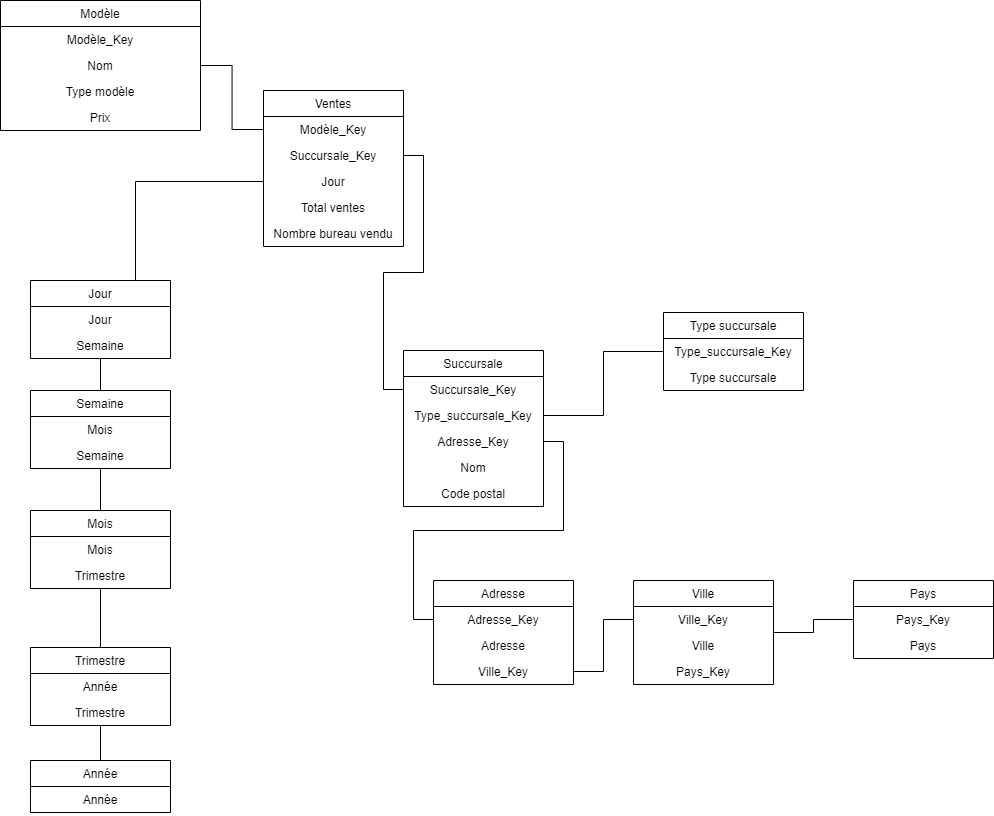

The diagram above was exported from draw.io. Its source (the exported page's mxGraphModel, read from the mxfile embedded in the PNG):
<mxGraphModel dx="2031" dy="1053" grid="1" gridSize="10" guides="1" tooltips="1" connect="1" arrows="1" fold="1" page="1" pageScale="1" pageWidth="827" pageHeight="1169" math="0" shadow="0">
  <root>
    <mxCell id="WIyWlLk6GJQsqaUBKTNV-0" />
    <mxCell id="WIyWlLk6GJQsqaUBKTNV-1" parent="WIyWlLk6GJQsqaUBKTNV-0" />
    <mxCell id="yK12ncWKz5Bpj2Oziom0-70" value="" style="edgeStyle=orthogonalEdgeStyle;rounded=0;orthogonalLoop=1;jettySize=auto;html=1;endArrow=none;endFill=0;" parent="WIyWlLk6GJQsqaUBKTNV-1" source="yK12ncWKz5Bpj2Oziom0-71" target="yK12ncWKz5Bpj2Oziom0-75" edge="1">
      <mxGeometry relative="1" as="geometry" />
    </mxCell>
    <mxCell id="yK12ncWKz5Bpj2Oziom0-90" value="" style="edgeStyle=orthogonalEdgeStyle;rounded=0;orthogonalLoop=1;jettySize=auto;html=1;endArrow=none;endFill=0;" parent="WIyWlLk6GJQsqaUBKTNV-1" source="yK12ncWKz5Bpj2Oziom0-71" target="yK12ncWKz5Bpj2Oziom0-87" edge="1">
      <mxGeometry relative="1" as="geometry" />
    </mxCell>
    <mxCell id="yK12ncWKz5Bpj2Oziom0-71" value="Mois" style="swimlane;fontStyle=0;childLayout=stackLayout;horizontal=1;startSize=26;fillColor=none;horizontalStack=0;resizeParent=1;resizeParentMax=0;resizeLast=0;collapsible=1;marginBottom=0;align=center;" parent="WIyWlLk6GJQsqaUBKTNV-1" vertex="1">
      <mxGeometry x="657" y="610" width="140" height="78" as="geometry">
        <mxRectangle x="344" y="210" width="90" height="26" as="alternateBounds" />
      </mxGeometry>
    </mxCell>
    <mxCell id="yK12ncWKz5Bpj2Oziom0-72" value="Mois" style="text;strokeColor=none;fillColor=none;align=center;verticalAlign=top;spacingLeft=4;spacingRight=4;overflow=hidden;rotatable=0;points=[[0,0.5],[1,0.5]];portConstraint=eastwest;" parent="yK12ncWKz5Bpj2Oziom0-71" vertex="1">
      <mxGeometry y="26" width="140" height="26" as="geometry" />
    </mxCell>
    <mxCell id="yK12ncWKz5Bpj2Oziom0-73" value="Trimestre" style="text;strokeColor=none;fillColor=none;align=center;verticalAlign=top;spacingLeft=4;spacingRight=4;overflow=hidden;rotatable=0;points=[[0,0.5],[1,0.5]];portConstraint=eastwest;" parent="yK12ncWKz5Bpj2Oziom0-71" vertex="1">
      <mxGeometry y="52" width="140" height="26" as="geometry" />
    </mxCell>
    <mxCell id="yK12ncWKz5Bpj2Oziom0-74" value="" style="edgeStyle=orthogonalEdgeStyle;rounded=0;orthogonalLoop=1;jettySize=auto;html=1;endArrow=none;endFill=0;" parent="WIyWlLk6GJQsqaUBKTNV-1" source="yK12ncWKz5Bpj2Oziom0-75" target="yK12ncWKz5Bpj2Oziom0-78" edge="1">
      <mxGeometry relative="1" as="geometry" />
    </mxCell>
    <mxCell id="yK12ncWKz5Bpj2Oziom0-75" value="Trimestre" style="swimlane;fontStyle=0;childLayout=stackLayout;horizontal=1;startSize=26;fillColor=none;horizontalStack=0;resizeParent=1;resizeParentMax=0;resizeLast=0;collapsible=1;marginBottom=0;align=center;" parent="WIyWlLk6GJQsqaUBKTNV-1" vertex="1">
      <mxGeometry x="657" y="747" width="140" height="78" as="geometry">
        <mxRectangle x="344" y="210" width="90" height="26" as="alternateBounds" />
      </mxGeometry>
    </mxCell>
    <mxCell id="yK12ncWKz5Bpj2Oziom0-76" value="Année" style="text;strokeColor=none;fillColor=none;align=center;verticalAlign=top;spacingLeft=4;spacingRight=4;overflow=hidden;rotatable=0;points=[[0,0.5],[1,0.5]];portConstraint=eastwest;" parent="yK12ncWKz5Bpj2Oziom0-75" vertex="1">
      <mxGeometry y="26" width="140" height="26" as="geometry" />
    </mxCell>
    <mxCell id="yK12ncWKz5Bpj2Oziom0-77" value="Trimestre" style="text;strokeColor=none;fillColor=none;align=center;verticalAlign=top;spacingLeft=4;spacingRight=4;overflow=hidden;rotatable=0;points=[[0,0.5],[1,0.5]];portConstraint=eastwest;" parent="yK12ncWKz5Bpj2Oziom0-75" vertex="1">
      <mxGeometry y="52" width="140" height="26" as="geometry" />
    </mxCell>
    <mxCell id="yK12ncWKz5Bpj2Oziom0-78" value="Année" style="swimlane;fontStyle=0;childLayout=stackLayout;horizontal=1;startSize=26;fillColor=none;horizontalStack=0;resizeParent=1;resizeParentMax=0;resizeLast=0;collapsible=1;marginBottom=0;align=center;" parent="WIyWlLk6GJQsqaUBKTNV-1" vertex="1">
      <mxGeometry x="657" y="860" width="140" height="52" as="geometry">
        <mxRectangle x="344" y="210" width="90" height="26" as="alternateBounds" />
      </mxGeometry>
    </mxCell>
    <mxCell id="yK12ncWKz5Bpj2Oziom0-79" value="Année" style="text;strokeColor=none;fillColor=none;align=center;verticalAlign=top;spacingLeft=4;spacingRight=4;overflow=hidden;rotatable=0;points=[[0,0.5],[1,0.5]];portConstraint=eastwest;" parent="yK12ncWKz5Bpj2Oziom0-78" vertex="1">
      <mxGeometry y="26" width="140" height="26" as="geometry" />
    </mxCell>
    <mxCell id="yK12ncWKz5Bpj2Oziom0-82" value="Modèle" style="swimlane;fontStyle=0;childLayout=stackLayout;horizontal=1;startSize=26;fillColor=none;horizontalStack=0;resizeParent=1;resizeParentMax=0;resizeLast=0;collapsible=1;marginBottom=0;align=center;" parent="WIyWlLk6GJQsqaUBKTNV-1" vertex="1">
      <mxGeometry x="627" y="100" width="200" height="130" as="geometry" />
    </mxCell>
    <mxCell id="yK12ncWKz5Bpj2Oziom0-83" value="Modèle_Key" style="text;strokeColor=none;fillColor=none;align=center;verticalAlign=top;spacingLeft=4;spacingRight=4;overflow=hidden;rotatable=0;points=[[0,0.5],[1,0.5]];portConstraint=eastwest;" parent="yK12ncWKz5Bpj2Oziom0-82" vertex="1">
      <mxGeometry y="26" width="200" height="26" as="geometry" />
    </mxCell>
    <mxCell id="yK12ncWKz5Bpj2Oziom0-84" value="Nom" style="text;strokeColor=none;fillColor=none;align=center;verticalAlign=top;spacingLeft=4;spacingRight=4;overflow=hidden;rotatable=0;points=[[0,0.5],[1,0.5]];portConstraint=eastwest;" parent="yK12ncWKz5Bpj2Oziom0-82" vertex="1">
      <mxGeometry y="52" width="200" height="26" as="geometry" />
    </mxCell>
    <mxCell id="yK12ncWKz5Bpj2Oziom0-85" value="Type modèle" style="text;strokeColor=none;fillColor=none;align=center;verticalAlign=top;spacingLeft=4;spacingRight=4;overflow=hidden;rotatable=0;points=[[0,0.5],[1,0.5]];portConstraint=eastwest;" parent="yK12ncWKz5Bpj2Oziom0-82" vertex="1">
      <mxGeometry y="78" width="200" height="26" as="geometry" />
    </mxCell>
    <mxCell id="yK12ncWKz5Bpj2Oziom0-121" value="Prix" style="text;strokeColor=none;fillColor=none;align=center;verticalAlign=top;spacingLeft=4;spacingRight=4;overflow=hidden;rotatable=0;points=[[0,0.5],[1,0.5]];portConstraint=eastwest;" parent="yK12ncWKz5Bpj2Oziom0-82" vertex="1">
      <mxGeometry y="104" width="200" height="26" as="geometry" />
    </mxCell>
    <mxCell id="yK12ncWKz5Bpj2Oziom0-94" value="" style="edgeStyle=orthogonalEdgeStyle;rounded=0;orthogonalLoop=1;jettySize=auto;html=1;endArrow=none;endFill=0;" parent="WIyWlLk6GJQsqaUBKTNV-1" source="yK12ncWKz5Bpj2Oziom0-87" target="yK12ncWKz5Bpj2Oziom0-91" edge="1">
      <mxGeometry relative="1" as="geometry" />
    </mxCell>
    <mxCell id="yK12ncWKz5Bpj2Oziom0-87" value="Semaine" style="swimlane;fontStyle=0;childLayout=stackLayout;horizontal=1;startSize=26;fillColor=none;horizontalStack=0;resizeParent=1;resizeParentMax=0;resizeLast=0;collapsible=1;marginBottom=0;align=center;" parent="WIyWlLk6GJQsqaUBKTNV-1" vertex="1">
      <mxGeometry x="657" y="490" width="140" height="78" as="geometry">
        <mxRectangle x="344" y="210" width="90" height="26" as="alternateBounds" />
      </mxGeometry>
    </mxCell>
    <mxCell id="yK12ncWKz5Bpj2Oziom0-88" value="Mois" style="text;strokeColor=none;fillColor=none;align=center;verticalAlign=top;spacingLeft=4;spacingRight=4;overflow=hidden;rotatable=0;points=[[0,0.5],[1,0.5]];portConstraint=eastwest;" parent="yK12ncWKz5Bpj2Oziom0-87" vertex="1">
      <mxGeometry y="26" width="140" height="26" as="geometry" />
    </mxCell>
    <mxCell id="yK12ncWKz5Bpj2Oziom0-89" value="Semaine" style="text;strokeColor=none;fillColor=none;align=center;verticalAlign=top;spacingLeft=4;spacingRight=4;overflow=hidden;rotatable=0;points=[[0,0.5],[1,0.5]];portConstraint=eastwest;" parent="yK12ncWKz5Bpj2Oziom0-87" vertex="1">
      <mxGeometry y="52" width="140" height="26" as="geometry" />
    </mxCell>
    <mxCell id="yK12ncWKz5Bpj2Oziom0-128" style="edgeStyle=orthogonalEdgeStyle;rounded=0;orthogonalLoop=1;jettySize=auto;html=1;exitX=0.75;exitY=0;exitDx=0;exitDy=0;endArrow=none;endFill=0;entryX=0;entryY=0.5;entryDx=0;entryDy=0;" parent="WIyWlLk6GJQsqaUBKTNV-1" source="yK12ncWKz5Bpj2Oziom0-91" target="yK12ncWKz5Bpj2Oziom0-99" edge="1">
      <mxGeometry relative="1" as="geometry" />
    </mxCell>
    <mxCell id="yK12ncWKz5Bpj2Oziom0-91" value="Jour" style="swimlane;fontStyle=0;childLayout=stackLayout;horizontal=1;startSize=26;fillColor=none;horizontalStack=0;resizeParent=1;resizeParentMax=0;resizeLast=0;collapsible=1;marginBottom=0;align=center;" parent="WIyWlLk6GJQsqaUBKTNV-1" vertex="1">
      <mxGeometry x="657" y="380" width="140" height="78" as="geometry">
        <mxRectangle x="344" y="210" width="90" height="26" as="alternateBounds" />
      </mxGeometry>
    </mxCell>
    <mxCell id="yK12ncWKz5Bpj2Oziom0-92" value="Jour" style="text;strokeColor=none;fillColor=none;align=center;verticalAlign=top;spacingLeft=4;spacingRight=4;overflow=hidden;rotatable=0;points=[[0,0.5],[1,0.5]];portConstraint=eastwest;" parent="yK12ncWKz5Bpj2Oziom0-91" vertex="1">
      <mxGeometry y="26" width="140" height="26" as="geometry" />
    </mxCell>
    <mxCell id="yK12ncWKz5Bpj2Oziom0-93" value="Semaine" style="text;strokeColor=none;fillColor=none;align=center;verticalAlign=top;spacingLeft=4;spacingRight=4;overflow=hidden;rotatable=0;points=[[0,0.5],[1,0.5]];portConstraint=eastwest;" parent="yK12ncWKz5Bpj2Oziom0-91" vertex="1">
      <mxGeometry y="52" width="140" height="26" as="geometry" />
    </mxCell>
    <mxCell id="yK12ncWKz5Bpj2Oziom0-98" value="Ventes" style="swimlane;fontStyle=0;childLayout=stackLayout;horizontal=1;startSize=26;fillColor=none;horizontalStack=0;resizeParent=1;resizeParentMax=0;resizeLast=0;collapsible=1;marginBottom=0;align=center;" parent="WIyWlLk6GJQsqaUBKTNV-1" vertex="1">
      <mxGeometry x="890" y="190" width="140" height="156" as="geometry" />
    </mxCell>
    <mxCell id="yK12ncWKz5Bpj2Oziom0-100" value="Modèle_Key" style="text;strokeColor=none;fillColor=none;align=center;verticalAlign=top;spacingLeft=4;spacingRight=4;overflow=hidden;rotatable=0;points=[[0,0.5],[1,0.5]];portConstraint=eastwest;" parent="yK12ncWKz5Bpj2Oziom0-98" vertex="1">
      <mxGeometry y="26" width="140" height="26" as="geometry" />
    </mxCell>
    <mxCell id="yK12ncWKz5Bpj2Oziom0-101" value="Succursale_Key" style="text;strokeColor=none;fillColor=none;align=center;verticalAlign=top;spacingLeft=4;spacingRight=4;overflow=hidden;rotatable=0;points=[[0,0.5],[1,0.5]];portConstraint=eastwest;" parent="yK12ncWKz5Bpj2Oziom0-98" vertex="1">
      <mxGeometry y="52" width="140" height="26" as="geometry" />
    </mxCell>
    <mxCell id="yK12ncWKz5Bpj2Oziom0-99" value="Jour" style="text;strokeColor=none;fillColor=none;align=center;verticalAlign=top;spacingLeft=4;spacingRight=4;overflow=hidden;rotatable=0;points=[[0,0.5],[1,0.5]];portConstraint=eastwest;" parent="yK12ncWKz5Bpj2Oziom0-98" vertex="1">
      <mxGeometry y="78" width="140" height="26" as="geometry" />
    </mxCell>
    <mxCell id="yK12ncWKz5Bpj2Oziom0-102" value="Total ventes" style="text;strokeColor=none;fillColor=none;align=center;verticalAlign=top;spacingLeft=4;spacingRight=4;overflow=hidden;rotatable=0;points=[[0,0.5],[1,0.5]];portConstraint=eastwest;" parent="yK12ncWKz5Bpj2Oziom0-98" vertex="1">
      <mxGeometry y="104" width="140" height="26" as="geometry" />
    </mxCell>
    <mxCell id="yK12ncWKz5Bpj2Oziom0-103" value="Nombre bureau vendu" style="text;strokeColor=none;fillColor=none;align=center;verticalAlign=top;spacingLeft=4;spacingRight=4;overflow=hidden;rotatable=0;points=[[0,0.5],[1,0.5]];portConstraint=eastwest;" parent="yK12ncWKz5Bpj2Oziom0-98" vertex="1">
      <mxGeometry y="130" width="140" height="26" as="geometry" />
    </mxCell>
    <mxCell id="hUl9622TCV1-9F6NVjwS-8" value="" style="edgeStyle=orthogonalEdgeStyle;rounded=0;orthogonalLoop=1;jettySize=auto;html=1;endArrow=none;endFill=0;exitX=1;exitY=0.5;exitDx=0;exitDy=0;entryX=0;entryY=0.5;entryDx=0;entryDy=0;" edge="1" parent="WIyWlLk6GJQsqaUBKTNV-1" source="yK12ncWKz5Bpj2Oziom0-107" target="hUl9622TCV1-9F6NVjwS-1">
      <mxGeometry relative="1" as="geometry" />
    </mxCell>
    <mxCell id="yK12ncWKz5Bpj2Oziom0-104" value="Succursale" style="swimlane;fontStyle=0;childLayout=stackLayout;horizontal=1;startSize=26;fillColor=none;horizontalStack=0;resizeParent=1;resizeParentMax=0;resizeLast=0;collapsible=1;marginBottom=0;align=center;" parent="WIyWlLk6GJQsqaUBKTNV-1" vertex="1">
      <mxGeometry x="1030" y="450" width="140" height="156" as="geometry" />
    </mxCell>
    <mxCell id="yK12ncWKz5Bpj2Oziom0-105" value="Succursale_Key" style="text;strokeColor=none;fillColor=none;align=center;verticalAlign=top;spacingLeft=4;spacingRight=4;overflow=hidden;rotatable=0;points=[[0,0.5],[1,0.5]];portConstraint=eastwest;" parent="yK12ncWKz5Bpj2Oziom0-104" vertex="1">
      <mxGeometry y="26" width="140" height="26" as="geometry" />
    </mxCell>
    <mxCell id="yK12ncWKz5Bpj2Oziom0-107" value="Type_succursale_Key" style="text;strokeColor=none;fillColor=none;align=center;verticalAlign=top;spacingLeft=4;spacingRight=4;overflow=hidden;rotatable=0;points=[[0,0.5],[1,0.5]];portConstraint=eastwest;" parent="yK12ncWKz5Bpj2Oziom0-104" vertex="1">
      <mxGeometry y="52" width="140" height="26" as="geometry" />
    </mxCell>
    <mxCell id="yK12ncWKz5Bpj2Oziom0-108" value="Adresse_Key" style="text;strokeColor=none;fillColor=none;align=center;verticalAlign=top;spacingLeft=4;spacingRight=4;overflow=hidden;rotatable=0;points=[[0,0.5],[1,0.5]];portConstraint=eastwest;" parent="yK12ncWKz5Bpj2Oziom0-104" vertex="1">
      <mxGeometry y="78" width="140" height="26" as="geometry" />
    </mxCell>
    <mxCell id="yK12ncWKz5Bpj2Oziom0-106" value="Nom" style="text;strokeColor=none;fillColor=none;align=center;verticalAlign=top;spacingLeft=4;spacingRight=4;overflow=hidden;rotatable=0;points=[[0,0.5],[1,0.5]];portConstraint=eastwest;" parent="yK12ncWKz5Bpj2Oziom0-104" vertex="1">
      <mxGeometry y="104" width="140" height="26" as="geometry" />
    </mxCell>
    <mxCell id="yK12ncWKz5Bpj2Oziom0-109" value="Code postal&#10;" style="text;strokeColor=none;fillColor=none;align=center;verticalAlign=top;spacingLeft=4;spacingRight=4;overflow=hidden;rotatable=0;points=[[0,0.5],[1,0.5]];portConstraint=eastwest;" parent="yK12ncWKz5Bpj2Oziom0-104" vertex="1">
      <mxGeometry y="130" width="140" height="26" as="geometry" />
    </mxCell>
    <mxCell id="yK12ncWKz5Bpj2Oziom0-124" style="edgeStyle=orthogonalEdgeStyle;rounded=0;orthogonalLoop=1;jettySize=auto;html=1;exitX=0;exitY=0.5;exitDx=0;exitDy=0;endArrow=none;endFill=0;" parent="WIyWlLk6GJQsqaUBKTNV-1" source="yK12ncWKz5Bpj2Oziom0-100" target="yK12ncWKz5Bpj2Oziom0-82" edge="1">
      <mxGeometry relative="1" as="geometry" />
    </mxCell>
    <mxCell id="yK12ncWKz5Bpj2Oziom0-127" style="edgeStyle=orthogonalEdgeStyle;rounded=0;orthogonalLoop=1;jettySize=auto;html=1;exitX=0;exitY=0.5;exitDx=0;exitDy=0;endArrow=none;endFill=0;entryX=1;entryY=0.5;entryDx=0;entryDy=0;" parent="WIyWlLk6GJQsqaUBKTNV-1" source="yK12ncWKz5Bpj2Oziom0-105" target="yK12ncWKz5Bpj2Oziom0-101" edge="1">
      <mxGeometry relative="1" as="geometry" />
    </mxCell>
    <mxCell id="hUl9622TCV1-9F6NVjwS-0" value="Type succursale" style="swimlane;fontStyle=0;childLayout=stackLayout;horizontal=1;startSize=26;fillColor=none;horizontalStack=0;resizeParent=1;resizeParentMax=0;resizeLast=0;collapsible=1;marginBottom=0;align=center;" vertex="1" parent="WIyWlLk6GJQsqaUBKTNV-1">
      <mxGeometry x="1290" y="412" width="140" height="78" as="geometry" />
    </mxCell>
    <mxCell id="hUl9622TCV1-9F6NVjwS-1" value="Type_succursale_Key" style="text;strokeColor=none;fillColor=none;align=center;verticalAlign=top;spacingLeft=4;spacingRight=4;overflow=hidden;rotatable=0;points=[[0,0.5],[1,0.5]];portConstraint=eastwest;" vertex="1" parent="hUl9622TCV1-9F6NVjwS-0">
      <mxGeometry y="26" width="140" height="26" as="geometry" />
    </mxCell>
    <mxCell id="hUl9622TCV1-9F6NVjwS-2" value="Type succursale" style="text;strokeColor=none;fillColor=none;align=center;verticalAlign=top;spacingLeft=4;spacingRight=4;overflow=hidden;rotatable=0;points=[[0,0.5],[1,0.5]];portConstraint=eastwest;" vertex="1" parent="hUl9622TCV1-9F6NVjwS-0">
      <mxGeometry y="52" width="140" height="26" as="geometry" />
    </mxCell>
    <mxCell id="hUl9622TCV1-9F6NVjwS-21" value="" style="edgeStyle=orthogonalEdgeStyle;rounded=0;orthogonalLoop=1;jettySize=auto;html=1;endArrow=none;endFill=0;" edge="1" parent="WIyWlLk6GJQsqaUBKTNV-1" source="hUl9622TCV1-9F6NVjwS-9" target="hUl9622TCV1-9F6NVjwS-18">
      <mxGeometry relative="1" as="geometry" />
    </mxCell>
    <mxCell id="hUl9622TCV1-9F6NVjwS-9" value="Ville" style="swimlane;fontStyle=0;childLayout=stackLayout;horizontal=1;startSize=26;fillColor=none;horizontalStack=0;resizeParent=1;resizeParentMax=0;resizeLast=0;collapsible=1;marginBottom=0;align=center;" vertex="1" parent="WIyWlLk6GJQsqaUBKTNV-1">
      <mxGeometry x="1260" y="680" width="140" height="104" as="geometry" />
    </mxCell>
    <mxCell id="hUl9622TCV1-9F6NVjwS-22" value="Ville_Key" style="text;strokeColor=none;fillColor=none;align=center;verticalAlign=top;spacingLeft=4;spacingRight=4;overflow=hidden;rotatable=0;points=[[0,0.5],[1,0.5]];portConstraint=eastwest;" vertex="1" parent="hUl9622TCV1-9F6NVjwS-9">
      <mxGeometry y="26" width="140" height="26" as="geometry" />
    </mxCell>
    <mxCell id="hUl9622TCV1-9F6NVjwS-10" value="Ville" style="text;strokeColor=none;fillColor=none;align=center;verticalAlign=top;spacingLeft=4;spacingRight=4;overflow=hidden;rotatable=0;points=[[0,0.5],[1,0.5]];portConstraint=eastwest;" vertex="1" parent="hUl9622TCV1-9F6NVjwS-9">
      <mxGeometry y="52" width="140" height="26" as="geometry" />
    </mxCell>
    <mxCell id="hUl9622TCV1-9F6NVjwS-16" value="Pays_Key" style="text;strokeColor=none;fillColor=none;align=center;verticalAlign=top;spacingLeft=4;spacingRight=4;overflow=hidden;rotatable=0;points=[[0,0.5],[1,0.5]];portConstraint=eastwest;" vertex="1" parent="hUl9622TCV1-9F6NVjwS-9">
      <mxGeometry y="78" width="140" height="26" as="geometry" />
    </mxCell>
    <mxCell id="hUl9622TCV1-9F6NVjwS-18" value="Pays" style="swimlane;fontStyle=0;childLayout=stackLayout;horizontal=1;startSize=26;fillColor=none;horizontalStack=0;resizeParent=1;resizeParentMax=0;resizeLast=0;collapsible=1;marginBottom=0;align=center;" vertex="1" parent="WIyWlLk6GJQsqaUBKTNV-1">
      <mxGeometry x="1480" y="680" width="140" height="78" as="geometry" />
    </mxCell>
    <mxCell id="hUl9622TCV1-9F6NVjwS-20" value="Pays_Key" style="text;strokeColor=none;fillColor=none;align=center;verticalAlign=top;spacingLeft=4;spacingRight=4;overflow=hidden;rotatable=0;points=[[0,0.5],[1,0.5]];portConstraint=eastwest;" vertex="1" parent="hUl9622TCV1-9F6NVjwS-18">
      <mxGeometry y="26" width="140" height="26" as="geometry" />
    </mxCell>
    <mxCell id="hUl9622TCV1-9F6NVjwS-23" value="Pays" style="text;strokeColor=none;fillColor=none;align=center;verticalAlign=top;spacingLeft=4;spacingRight=4;overflow=hidden;rotatable=0;points=[[0,0.5],[1,0.5]];portConstraint=eastwest;" vertex="1" parent="hUl9622TCV1-9F6NVjwS-18">
      <mxGeometry y="52" width="140" height="26" as="geometry" />
    </mxCell>
    <mxCell id="hUl9622TCV1-9F6NVjwS-38" value="Adresse" style="swimlane;fontStyle=0;childLayout=stackLayout;horizontal=1;startSize=26;fillColor=none;horizontalStack=0;resizeParent=1;resizeParentMax=0;resizeLast=0;collapsible=1;marginBottom=0;align=center;" vertex="1" parent="WIyWlLk6GJQsqaUBKTNV-1">
      <mxGeometry x="1060" y="680" width="140" height="104" as="geometry" />
    </mxCell>
    <mxCell id="hUl9622TCV1-9F6NVjwS-39" value="Adresse_Key" style="text;strokeColor=none;fillColor=none;align=center;verticalAlign=top;spacingLeft=4;spacingRight=4;overflow=hidden;rotatable=0;points=[[0,0.5],[1,0.5]];portConstraint=eastwest;" vertex="1" parent="hUl9622TCV1-9F6NVjwS-38">
      <mxGeometry y="26" width="140" height="26" as="geometry" />
    </mxCell>
    <mxCell id="hUl9622TCV1-9F6NVjwS-46" value="Adresse" style="text;strokeColor=none;fillColor=none;align=center;verticalAlign=top;spacingLeft=4;spacingRight=4;overflow=hidden;rotatable=0;points=[[0,0.5],[1,0.5]];portConstraint=eastwest;" vertex="1" parent="hUl9622TCV1-9F6NVjwS-38">
      <mxGeometry y="52" width="140" height="26" as="geometry" />
    </mxCell>
    <mxCell id="hUl9622TCV1-9F6NVjwS-40" value="Ville_Key" style="text;strokeColor=none;fillColor=none;align=center;verticalAlign=top;spacingLeft=4;spacingRight=4;overflow=hidden;rotatable=0;points=[[0,0.5],[1,0.5]];portConstraint=eastwest;" vertex="1" parent="hUl9622TCV1-9F6NVjwS-38">
      <mxGeometry y="78" width="140" height="26" as="geometry" />
    </mxCell>
    <mxCell id="hUl9622TCV1-9F6NVjwS-48" style="edgeStyle=orthogonalEdgeStyle;rounded=0;orthogonalLoop=1;jettySize=auto;html=1;exitX=1;exitY=0.5;exitDx=0;exitDy=0;entryX=0;entryY=0.5;entryDx=0;entryDy=0;endArrow=none;endFill=0;" edge="1" parent="WIyWlLk6GJQsqaUBKTNV-1" source="hUl9622TCV1-9F6NVjwS-40" target="hUl9622TCV1-9F6NVjwS-22">
      <mxGeometry relative="1" as="geometry" />
    </mxCell>
    <mxCell id="hUl9622TCV1-9F6NVjwS-49" style="edgeStyle=orthogonalEdgeStyle;rounded=0;orthogonalLoop=1;jettySize=auto;html=1;exitX=0;exitY=0.5;exitDx=0;exitDy=0;entryX=1;entryY=0.5;entryDx=0;entryDy=0;endArrow=none;endFill=0;" edge="1" parent="WIyWlLk6GJQsqaUBKTNV-1" source="hUl9622TCV1-9F6NVjwS-39" target="yK12ncWKz5Bpj2Oziom0-108">
      <mxGeometry relative="1" as="geometry" />
    </mxCell>
  </root>
</mxGraphModel>